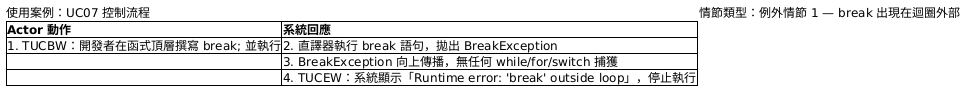

The diagram above was rendered by PlantUML. Its source (embedded in the PNG):
@startsalt
{
  使用案例：UC07 控制流程 | 情節類型：例外情節 1 — break 出現在迴圈外部
  {#
    **Actor 動作** | **系統回應**
    1. TUCBW：開發者在函式頂層撰寫 break; 並執行 | 2. 直譯器執行 break 語句，拋出 BreakException
    . | 3. BreakException 向上傳播，無任何 while/for/switch 捕獲
    . | 4. TUCEW：系統顯示「Runtime error: 'break' outside loop」，停止執行
  }
}
@endsalt